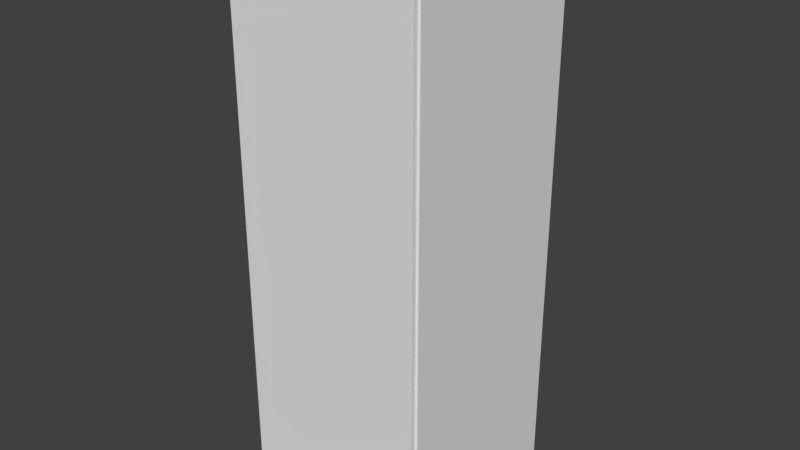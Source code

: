 # Source: LaunchSystem.blend  (saved by Blender 2.77.0; exported with 4.5.12 LTS)
import bpy
from mathutils import Matrix  # noqa: F401  (used for matrix-valued properties, if any)

bpy.ops.wm.read_factory_settings(use_empty=True)
scene = bpy.context.scene
scene.name = 'Scene'

# ---- collections
col_collection_1 = bpy.data.collections.new('Collection 1'); scene.collection.children.link(col_collection_1)
col_collection_2 = bpy.data.collections.new('Collection 2'); scene.collection.children.link(col_collection_2)
col_collection_2.hide_render = True
col_collection_2.hide_viewport = True

# ---- world
world_world = bpy.data.worlds.new('World'); scene.world = world_world
world_world.color = (0.05088, 0.05088, 0.05088)
world_world.use_sun_shadow = False
world_world.sun_shadow_jitter_overblur = 0.0
world_world.cycles.sampling_method = 'MANUAL'

# ---- meshes
me_cube_006 = bpy.data.meshes.new('Cube.006')
me_cube_006.from_pydata([(-0.5253, -0.2875, -0.1284), (-0.5253, -0.2875, 0.1825), (-0.5253, 1.332, -0.1284), (0.5253, -0.2875, -0.1284), (0.5253, -0.2875, 0.1825), (0.5253, 1.332, -0.1284), (-0.5253, -0.2249, 0.1825), (-0.5253, 1.332, -0.05406), (0.5253, 1.332, -0.05406), (0.5253, -0.2249, 0.1825), (-0.5253, -0.0263, -0.05406), (0.5253, -0.0263, -0.05406)], [], [(7, 8, 5, 2), (8, 11, 9, 4, 3, 5), (4, 1, 0, 3), (0, 2, 5, 3), (1, 6, 10, 7, 2, 0), (6, 9, 11, 10), (4, 9, 6, 1), (10, 11, 8, 7)])
me_cube_006.use_remesh_preserve_volume = False
me_cube_006.use_remesh_preserve_attributes = False
me_cube_006.use_mirror_vertex_groups = False
me_cube_006.update()
me_cube = bpy.data.meshes.new('Cube')
me_cube.from_pydata([(-1.0, -1.0, -1.0), (-1.0, -1.0, 1.0), (-1.0, 1.0, -1.0), (-1.0, 1.0, 1.0), (1.0, -1.0, -1.0), (1.0, -1.0, 1.0), (1.0, 1.0, -1.0), (1.0, 1.0, 1.0)], [], [(1, 3, 2, 0), (3, 7, 6, 2), (7, 5, 4, 6), (5, 1, 0, 4), (0, 2, 6, 4), (5, 7, 3, 1)])
me_cube.use_remesh_preserve_volume = False
me_cube.use_remesh_preserve_attributes = False
me_cube.use_mirror_vertex_groups = False
me_cube.update()

# ---- objects
ob_working = bpy.data.objects.new('Working', None)
ob_right_top_panel = bpy.data.objects.new('Right Top Panel', None)
ob_left_top_panel = bpy.data.objects.new('Left Top Panel', None)
ob_left_bottom_panel = bpy.data.objects.new('Left Bottom Panel', None)
ob_right_bottom_panel = bpy.data.objects.new('Right Bottom Panel', None)
ob_right_half = bpy.data.objects.new('Right Half', me_cube_006)
ob_left_half = bpy.data.objects.new('Left Half', me_cube_006)
ob_power_panel_cutout = bpy.data.objects.new('Power Panel Cutout', me_cube)

# ---- transforms, parenting, visibility, modifiers, constraints
ob_working.location = (0.0, 0.0, 0.0)
ob_working.empty_image_offset = (0.0, 0.0)
ob_working.lineart.crease_threshold = 0.0
ob_right_top_panel.location = (-0.2185, -0.1943, 1.183)
ob_right_top_panel.rotation_euler = (-2.926, -0.6699, 1.232)
ob_right_top_panel.empty_image_offset = (0.0, 0.0)
ob_right_top_panel.lineart.crease_threshold = 0.0
ob_left_top_panel.location = (0.01558, -0.02859, 1.166)
ob_left_top_panel.rotation_euler = (-2.443, -1.704e-07, 1.571)
ob_left_top_panel.empty_image_offset = (0.0, 0.0)
ob_left_top_panel.lineart.crease_threshold = 0.0
ob_left_bottom_panel.location = (0.1289, -0.04836, 0.8383)
ob_left_bottom_panel.rotation_euler = (-1.571, -5.752e-08, 1.571)
ob_left_bottom_panel.empty_image_offset = (0.0, 0.0)
ob_left_bottom_panel.lineart.crease_threshold = 0.0
ob_right_bottom_panel.location = (-0.1094, -0.3272, 0.8696)
ob_right_bottom_panel.rotation_euler = (-1.571, -0.0, 0.0)
ob_right_bottom_panel.empty_image_offset = (0.0, 0.0)
ob_right_bottom_panel.lineart.crease_threshold = 0.0
ob_right_half.location = (-0.08212, -0.2732, 1.045)
ob_right_half.rotation_euler = (4.712, -0.0, 0.0)
ob_right_half.scale = (0.5316, 1.0, 1.0)
ob_right_half.lineart.crease_threshold = 0.0
ob_left_half.location = (0.07487, -0.1076, 1.045)
ob_left_half.rotation_euler = (4.712, -0.0, 1.571)
ob_left_half.scale = (0.5316, 1.0, 1.0)
ob_left_half.lineart.crease_threshold = 0.0
_m = ob_left_half.modifiers.new('Boolean', 'BOOLEAN')
_m.object = ob_power_panel_cutout
_m.solver = 'FAST'
ob_power_panel_cutout.parent = ob_working
ob_power_panel_cutout.location = (0.1117, -0.04176, -0.09772)
ob_power_panel_cutout.scale = (0.06581, 0.09289, 0.09289)
ob_power_panel_cutout.lineart.crease_threshold = 0.0

# ---- collection membership
col_collection_1.objects.link(ob_working)
col_collection_1.objects.link(ob_right_top_panel)
col_collection_1.objects.link(ob_left_top_panel)
col_collection_1.objects.link(ob_left_bottom_panel)
col_collection_1.objects.link(ob_right_bottom_panel)
col_collection_1.objects.link(ob_right_half)
col_collection_1.objects.link(ob_left_half)
col_collection_2.objects.link(ob_power_panel_cutout)

# ---- scene / render settings (as saved in the file)
scene.frame_start = 1; scene.frame_end = 250; scene.frame_set(1)
scene.render.engine = 'BLENDER_EEVEE_NEXT'
scene.render.resolution_percentage = 50
scene.render.dither_intensity = 0.0
scene.cycles.use_denoising = False
scene.cycles.samples = 128
scene.cycles.sampling_pattern = 'TABULATED_SOBOL'
scene.cycles.light_sampling_threshold = 0.0
scene.cycles.use_adaptive_sampling = False
scene.cycles.use_light_tree = False
scene.cycles.blur_glossy = 0.0
scene.cycles.sample_clamp_indirect = 0.0
scene.view_settings.view_transform = 'Standard'
bpy.context.view_layer.update()

# ---- added for rendering (the .blend has no active camera and no usable light): camera, sun
cam_auto = bpy.data.cameras.new('AutoCamera')
cam_auto.lens = 50.0
cam_auto.sensor_width = 36.0
cam_auto.clip_end = 1000.0
ob_auto_camera = bpy.data.objects.new('AutoCamera', cam_auto)
scene.collection.objects.link(ob_auto_camera)
ob_auto_camera.location = (1.5939, -2.12252, 1.86105)
ob_auto_camera.rotation_euler = (1.09748, -7.21219e-08, 0.694738)
scene.camera = ob_auto_camera
light_auto_sun = bpy.data.lights.new('AutoSun', 'SUN')
light_auto_sun.energy = 3.0
light_auto_sun.angle = 0.0523599
ob_auto_sun = bpy.data.objects.new('AutoSun', light_auto_sun)
scene.collection.objects.link(ob_auto_sun)
ob_auto_sun.rotation_euler = (0.872665, 0.174533, 0.523599)
bpy.context.view_layer.update()
